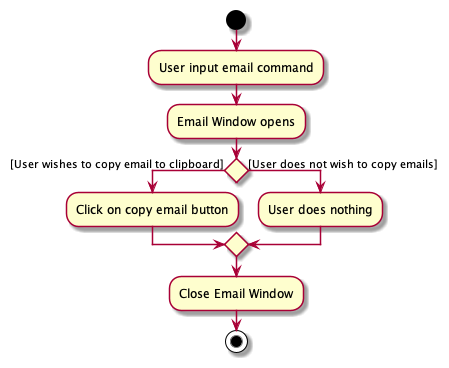

The diagram above was rendered by PlantUML. Its source (embedded in the PNG):
@startuml
'https://plantuml.com/activity-diagram-beta

start
:User input email command;
:Email Window opens;

If () then ([User wishes to copy email to clipboard])
    :Click on copy email button;

    else ([User does not wish to copy emails])
    :User does nothing;

    endif
    :Close Email Window;

stop

@enduml